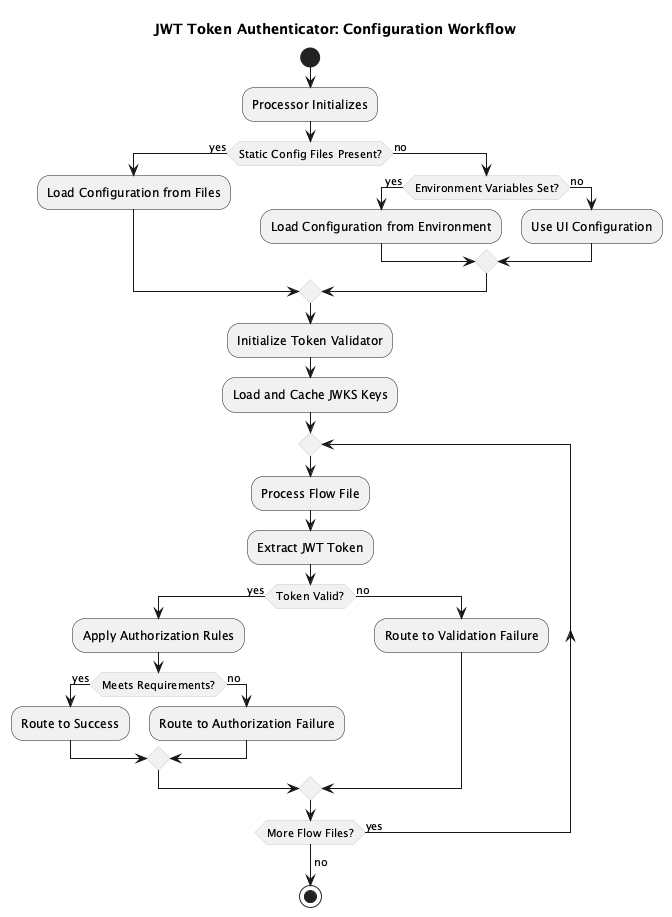

The diagram above was rendered by PlantUML. Its source (embedded in the PNG):
@startuml configuration-workflow
!pragma layout smetana
skinparam backgroundColor white
skinparam activityDiamondBackgroundColor #f0f0f0
skinparam activityDiamondBorderColor #cccccc

title JWT Token Authenticator: Configuration Workflow

start

:Processor Initializes;

if (Static Config Files Present?) then (yes)
  :Load Configuration from Files;
else (no)
  if (Environment Variables Set?) then (yes)
    :Load Configuration from Environment;
  else (no)
    :Use UI Configuration;
  endif
endif

:Initialize Token Validator;

:Load and Cache JWKS Keys;

repeat
  :Process Flow File;
  
  :Extract JWT Token;
  
  if (Token Valid?) then (yes)
    :Apply Authorization Rules;
    
    if (Meets Requirements?) then (yes)
      :Route to Success;
    else (no)
      :Route to Authorization Failure;
    endif
    
  else (no)
    :Route to Validation Failure;
  endif
  
repeat while (More Flow Files?) is (yes)
-> no;

stop

@enduml